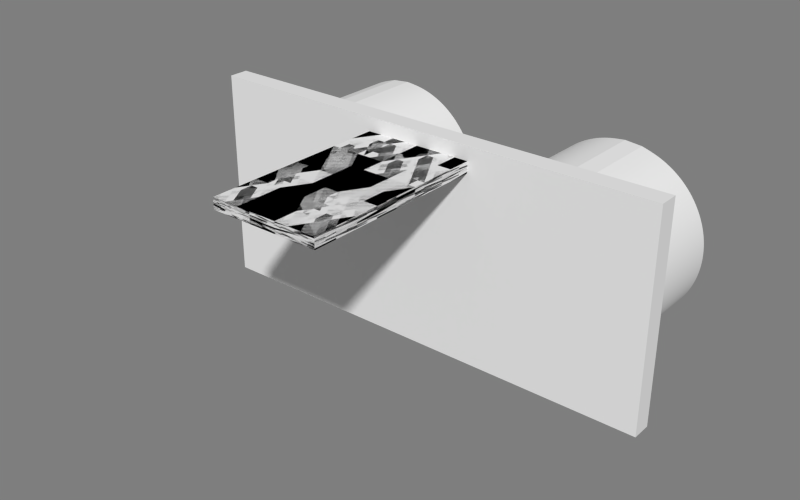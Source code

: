# Source: SRF08-sonar.blend  (saved by Blender 2.63.14; exported with 4.5.12 LTS)
import bpy
from mathutils import Matrix  # noqa: F401  (used for matrix-valued properties, if any)

bpy.ops.wm.read_factory_settings(use_empty=True)
scene = bpy.context.scene
scene.name = 'Scene'

# ---- collections
col_collection_1 = bpy.data.collections.new('Collection 1'); scene.collection.children.link(col_collection_1)
col_collection_20 = bpy.data.collections.new('Collection 20'); scene.collection.children.link(col_collection_20)
col_collection_20.hide_render = True
col_collection_20.hide_viewport = True

# ---- materials (node trees are filled in below, after node groups)
mat_cyc_chrome = bpy.data.materials.new('cyc_chrome')
mat_ble_textolite = bpy.data.materials.new('ble_textolite')
mat_cyc_grid = bpy.data.materials.new('cyc_grid')

# ---- material node trees

# ---- world
world_world = bpy.data.worlds.new('World'); scene.world = world_world
world_world.use_nodes = True; world_world.node_tree.nodes.clear()
_N = world_world.node_tree.nodes; _L = world_world.node_tree.links
n0 = _N.new('ShaderNodeOutputWorld'); n0.name = 'World Output'; n0.location = (300, 300)
n0.width = 120
n1 = _N.new('ShaderNodeBackground'); n1.name = 'Background'; n1.location = (10, 300)
n1.width = 150
n1.inputs[0].default_value = (0.42, 0.42, 0.42, 1.0)
n1.inputs[1].default_value = 0.5
_L.new(n1.outputs[0], n0.inputs[0])
n0.is_active_output = True
world_world.color = (0.05088, 0.05088, 0.05088)
world_world.use_sun_shadow = False
world_world.sun_shadow_jitter_overblur = 0.0
world_world.cycles.sampling_method = 'MANUAL'
world_world.cycles.sample_map_resolution = 256
world_world.light_settings.ao_factor = 0.5

# ---- meshes
me_srf08 = bpy.data.meshes.new('SRF08')
me_srf08.from_pydata([(11.5, -5.118e-06, 8.0), (9.939, -5.02e-06, 7.846), (8.439, -4.728e-06, 7.391), (7.055, -4.256e-06, 6.652), (5.843, -3.619e-06, 5.657), (4.848, -2.843e-06, 4.445), (4.109, -1.959e-06, 3.061), (3.654, -9.985e-07, 1.561), (3.5, -3.864e-13, 6.04e-07), (3.654, 9.985e-07, -1.561), (4.109, 1.959e-06, -3.061), (4.848, 2.843e-06, -4.445), (5.843, 3.619e-06, -5.657), (7.055, 4.256e-06, -6.652), (8.439, 4.728e-06, -7.391), (9.939, 5.02e-06, -7.846), (11.5, 5.118e-06, -8.0), (13.06, 5.02e-06, -7.846), (14.56, 4.728e-06, -7.391), (15.94, 4.256e-06, -6.652), (17.16, 3.619e-06, -5.657), (18.15, 2.843e-06, -4.445), (18.89, 1.959e-06, -3.061), (19.35, 9.985e-07, -1.561), (19.5, -4.942e-12, 7.725e-06), (19.35, -9.985e-07, 1.561), (18.89, -1.959e-06, 3.061), (18.15, -2.843e-06, 4.445), (17.16, -3.619e-06, 5.657), (15.94, -4.256e-06, 6.652), (14.56, -4.728e-06, 7.391), (13.06, -5.02e-06, 7.846), (21.5, 6.29e-07, 9.749), (21.5, -6.29e-07, -9.749), (0.0, 6.29e-07, 9.749), (0.0, -6.29e-07, -9.749), (21.5, -1.8, 9.749), (21.5, -1.8, -9.749), (0.0, -1.8, 9.749), (0.0, -1.8, -9.749), (5.0, -18.8, 7.481), (-5.0, -18.8, 7.481), (5.0, -1.8, 7.481), (-5.0, -1.8, 7.481), (5.0, -18.8, 8.481), (-5.0, -18.8, 8.481), (5.0, -1.8, 8.481), (-5.0, -1.8, 8.481), (11.5, 11.0, 8.0), (9.939, 11.0, 7.846), (8.439, 11.0, 7.391), (7.055, 11.0, 6.652), (5.843, 11.0, 5.657), (4.848, 11.0, 4.445), (4.109, 11.0, 3.061), (3.654, 11.0, 1.561), (3.5, 11.0, 6.04e-07), (3.654, 11.0, -1.561), (4.109, 11.0, -3.061), (4.848, 11.0, -4.445), (5.843, 11.0, -5.657), (7.055, 11.0, -6.652), (8.439, 11.0, -7.391), (9.939, 11.0, -7.846), (11.5, 11.0, -8.0), (13.06, 11.0, -7.846), (14.56, 11.0, -7.391), (15.94, 11.0, -6.652), (17.16, 11.0, -5.657), (18.15, 11.0, -4.445), (18.89, 11.0, -3.061), (19.35, 11.0, -1.561), (19.5, 11.0, 7.725e-06), (19.35, 11.0, 1.561), (18.89, 11.0, 3.061), (18.15, 11.0, 4.445), (17.16, 11.0, 5.657), (15.94, 11.0, 6.652), (14.56, 11.0, 7.391), (13.06, 11.0, 7.846), (11.5, 11.0, 7.1), (10.11, 11.0, 6.964), (8.783, 11.0, 6.56), (7.555, 11.0, 5.904), (6.479, 11.0, 5.021), (5.596, 11.0, 3.945), (4.94, 11.0, 2.717), (4.536, 11.0, 1.385), (4.4, 11.0, 8.072e-07), (4.536, 11.0, -1.385), (4.94, 11.0, -2.717), (5.596, 11.0, -3.945), (6.479, 11.0, -5.021), (7.555, 11.0, -5.904), (8.783, 11.0, -6.56), (10.11, 11.0, -6.964), (11.5, 11.0, -7.1), (12.89, 11.0, -6.964), (14.22, 11.0, -6.56), (15.44, 11.0, -5.904), (16.52, 11.0, -5.021), (17.4, 11.0, -3.945), (18.06, 11.0, -2.717), (18.46, 11.0, -1.385), (18.6, 11.0, 7.127e-06), (18.46, 11.0, 1.385), (18.06, 11.0, 2.717), (17.4, 11.0, 3.945), (16.52, 11.0, 5.021), (15.44, 11.0, 5.904), (14.22, 11.0, 6.56), (12.89, 11.0, 6.964), (11.5, 10.0, 7.1), (10.11, 10.0, 6.964), (8.783, 10.0, 6.56), (7.555, 10.0, 5.904), (6.479, 10.0, 5.021), (5.596, 10.0, 3.945), (4.94, 10.0, 2.717), (4.536, 10.0, 1.385), (4.4, 10.0, 8.072e-07), (4.536, 10.0, -1.385), (4.94, 10.0, -2.717), (5.596, 10.0, -3.945), (6.479, 10.0, -5.021), (7.555, 10.0, -5.904), (8.783, 10.0, -6.56), (10.11, 10.0, -6.964), (11.5, 10.0, -7.1), (12.89, 10.0, -6.964), (14.22, 10.0, -6.56), (15.44, 10.0, -5.904), (16.52, 10.0, -5.021), (17.4, 10.0, -3.945), (18.06, 10.0, -2.717), (18.46, 10.0, -1.385), (18.6, 10.0, 7.127e-06), (18.46, 10.0, 1.385), (18.06, 10.0, 2.717), (17.4, 10.0, 3.945), (16.52, 10.0, 5.021), (15.44, 10.0, 5.904), (14.22, 10.0, 6.56), (12.89, 10.0, 6.964), (0.0, -1.28e-06, -4.0), (-0.3902, -1.255e-06, -4.038), (-0.7654, -1.182e-06, -4.152), (-1.111, -1.064e-06, -4.337), (-1.414, -9.048e-07, -4.586), (-1.663, -7.109e-07, -4.889), (-1.848, -4.896e-07, -5.235), (-1.962, -2.496e-07, -5.61), (-2.0, -9.66e-14, -6.0), (-1.962, 2.496e-07, -6.39), (-1.848, 4.896e-07, -6.765), (-1.663, 7.109e-07, -7.111), (-1.414, 9.048e-07, -7.414), (-1.111, 1.064e-06, -7.663), (-0.7654, 1.182e-06, -7.848), (-0.3902, 1.255e-06, -7.962), (6.517e-07, 1.28e-06, -8.0), (0.3902, 1.255e-06, -7.962), (0.7654, 1.182e-06, -7.848), (1.111, 1.064e-06, -7.663), (1.414, 9.048e-07, -7.414), (1.663, 7.109e-07, -7.111), (1.848, 4.896e-07, -6.765), (1.962, 2.496e-07, -6.39), (2.0, -1.235e-12, -6.0), (1.962, -2.496e-07, -5.61), (1.848, -4.897e-07, -5.235), (1.663, -7.109e-07, -4.889), (1.414, -9.048e-07, -4.586), (1.111, -1.064e-06, -4.337), (0.7654, -1.182e-06, -4.152), (0.3902, -1.255e-06, -4.038), (0.0, 2.0, -4.0), (-0.3902, 2.0, -4.038), (-0.7654, 2.0, -4.152), (-1.111, 2.0, -4.337), (-1.414, 2.0, -4.586), (-1.663, 2.0, -4.889), (-1.848, 2.0, -5.235), (-1.962, 2.0, -5.61), (-2.0, 2.0, -6.0), (-1.962, 2.0, -6.39), (-1.848, 2.0, -6.765), (-1.663, 2.0, -7.111), (-1.414, 2.0, -7.414), (-1.111, 2.0, -7.663), (-0.7654, 2.0, -7.848), (-0.3902, 2.0, -7.962), (6.517e-07, 2.0, -8.0), (0.3902, 2.0, -7.962), (0.7654, 2.0, -7.848), (1.111, 2.0, -7.663), (1.414, 2.0, -7.414), (1.663, 2.0, -7.111), (1.848, 2.0, -6.765), (1.962, 2.0, -6.39), (2.0, 2.0, -6.0), (1.962, 2.0, -5.61), (1.848, 2.0, -5.235), (1.663, 2.0, -4.889), (1.414, 2.0, -4.586), (1.111, 2.0, -4.337), (0.7654, 2.0, -4.152), (0.3902, 2.0, -4.038)], [], [(39, 35, 33, 37), (36, 32, 34, 38), (38, 39, 37, 36), (35, 34, 32, 33), (42, 40, 41, 43), (46, 47, 45, 44), (42, 43, 47, 46), (43, 41, 45, 47), (40, 42, 46, 44), (44, 45, 41, 40), (33, 32, 36, 37), (18, 17, 65, 66), (13, 12, 60, 61), (8, 7, 55, 56), (3, 2, 50, 51), (29, 28, 76, 77), (24, 23, 71, 72), (19, 18, 66, 67), (14, 13, 61, 62), (9, 8, 56, 57), (4, 3, 51, 52), (30, 29, 77, 78), (25, 24, 72, 73), (20, 19, 67, 68), (15, 14, 62, 63), (10, 9, 57, 58), (5, 4, 52, 53), (31, 30, 78, 79), (26, 25, 73, 74), (21, 20, 68, 69), (16, 15, 63, 64), (11, 10, 58, 59), (6, 5, 53, 54), (1, 0, 48, 49), (31, 0, 48, 79), (27, 26, 74, 75), (22, 21, 69, 70), (17, 16, 64, 65), (12, 11, 59, 60), (7, 6, 54, 55), (2, 1, 49, 50), (28, 27, 75, 76), (23, 22, 70, 71), (77, 76, 108, 109), (72, 71, 103, 104), (67, 66, 98, 99), (62, 61, 93, 94), (57, 56, 88, 89), (52, 51, 83, 84), (78, 77, 109, 110), (73, 72, 104, 105), (68, 67, 99, 100), (63, 62, 94, 95), (58, 57, 89, 90), (53, 52, 84, 85), (79, 78, 110, 111), (74, 73, 105, 106), (69, 68, 100, 101), (64, 63, 95, 96), (59, 58, 90, 91), (54, 53, 85, 86), (49, 48, 80, 81), (79, 48, 80, 111), (75, 74, 106, 107), (70, 69, 101, 102), (65, 64, 96, 97), (60, 59, 91, 92), (55, 54, 86, 87), (50, 49, 81, 82), (76, 75, 107, 108), (71, 70, 102, 103), (66, 65, 97, 98), (61, 60, 92, 93), (56, 55, 87, 88), (51, 50, 82, 83), (81, 80, 112, 113), (111, 80, 112, 143), (107, 106, 138, 139), (102, 101, 133, 134), (97, 96, 128, 129), (92, 91, 123, 124), (87, 86, 118, 119), (82, 81, 113, 114), (108, 107, 139, 140), (103, 102, 134, 135), (98, 97, 129, 130), (93, 92, 124, 125), (88, 87, 119, 120), (83, 82, 114, 115), (109, 108, 140, 141), (104, 103, 135, 136), (99, 98, 130, 131), (94, 93, 125, 126), (89, 88, 120, 121), (84, 83, 115, 116), (110, 109, 141, 142), (105, 104, 136, 137), (100, 99, 131, 132), (95, 94, 126, 127), (90, 89, 121, 122), (85, 84, 116, 117), (111, 110, 142, 143), (106, 105, 137, 138), (101, 100, 132, 133), (96, 95, 127, 128), (91, 90, 122, 123), (86, 85, 117, 118), (114, 113, 112, 143, 142, 141, 140, 139, 138, 137, 136, 135, 134, 133, 132, 131, 130, 129, 128, 127, 126, 125, 124, 123, 122, 121, 120, 119, 118, 117, 116, 115), (175, 174, 206, 207), (170, 169, 201, 202), (165, 164, 196, 197), (160, 159, 191, 192), (155, 154, 186, 187), (150, 149, 181, 182), (145, 144, 176, 177), (175, 144, 176, 207), (171, 170, 202, 203), (166, 165, 197, 198), (161, 160, 192, 193), (156, 155, 187, 188), (151, 150, 182, 183), (146, 145, 177, 178), (172, 171, 203, 204), (167, 166, 198, 199), (162, 161, 193, 194), (157, 156, 188, 189), (152, 151, 183, 184), (147, 146, 178, 179), (173, 172, 204, 205), (168, 167, 199, 200), (163, 162, 194, 195), (158, 157, 189, 190), (153, 152, 184, 185), (148, 147, 179, 180), (174, 173, 205, 206), (169, 168, 200, 201), (164, 163, 195, 196), (159, 158, 190, 191), (154, 153, 185, 186), (149, 148, 180, 181), (178, 177, 176, 207, 206, 205, 204, 203, 202, 201, 200, 199, 198, 197, 196, 195, 194, 193, 192, 191, 190, 189, 188, 187, 186, 185, 184, 183, 182, 181, 180, 179)])
me_srf08.polygons.foreach_set('material_index', [1, 1, 1, 1, 1, 1, 1, 1, 1, 1, 1, 0, 0, 0, 0, 0, 0, 0, 0, 0, 0, 0, 0, 0, 0, 0, 0, 0, 0, 0, 0, 0, 0, 0, 0, 0, 0, 0, 0, 0, 0, 0, 0, 0, 0, 0, 0, 0, 0, 0, 0, 0, 0, 0, 0, 0, 0, 0, 0, 0, 0, 0, 0, 0, 0, 0, 0, 0, 0, 0, 0, 0, 0, 0, 0, 0, 0, 0, 0, 0, 0, 0, 0, 0, 0, 0, 0, 0, 0, 0, 0, 0, 0, 0, 0, 0, 0, 0, 0, 0, 0, 0, 0, 0, 0, 0, 0, 2, 0, 0, 0, 0, 0, 0, 0, 0, 0, 0, 0, 0, 0, 0, 0, 0, 0, 0, 0, 0, 0, 0, 0, 0, 0, 0, 0, 0, 0, 0, 0, 0, 0])
_k = {(0, 1): 1.0, (1, 2): 1.0, (2, 3): 1.0, (3, 4): 1.0, (4, 5): 1.0, (5, 6): 1.0, (6, 7): 1.0, (7, 8): 1.0, (8, 9): 1.0, (9, 10): 1.0, (10, 11): 1.0, (11, 12): 1.0, (12, 13): 1.0, (13, 14): 1.0, (14, 15): 1.0, (15, 16): 1.0, (16, 17): 1.0, (17, 18): 1.0, (18, 19): 1.0, (19, 20): 1.0, (20, 21): 1.0, (21, 22): 1.0, (22, 23): 1.0, (23, 24): 1.0, (24, 25): 1.0, (25, 26): 1.0, (26, 27): 1.0, (27, 28): 1.0, (28, 29): 1.0, (29, 30): 1.0, (30, 31): 1.0, (0, 31): 1.0, (33, 35): 1.0, (32, 34): 1.0, (37, 39): 1.0, (36, 38): 1.0, (33, 37): 1.0, (32, 36): 1.0, (35, 39): 1.0, (34, 38): 1.0, (36, 37): 1.0, (38, 39): 1.0, (32, 33): 1.0, (34, 35): 1.0, (40, 41): 1.0, (42, 43): 1.0, (41, 43): 1.0, (40, 42): 1.0, (44, 45): 1.0, (46, 47): 1.0, (45, 47): 1.0, (44, 46): 1.0, (43, 47): 1.0, (42, 46): 1.0, (41, 45): 1.0, (40, 44): 1.0, (48, 49): 1.0, (49, 50): 1.0, (50, 51): 1.0, (51, 52): 1.0, (52, 53): 1.0, (53, 54): 1.0, (54, 55): 1.0, (55, 56): 1.0, (56, 57): 1.0, (57, 58): 1.0, (58, 59): 1.0, (59, 60): 1.0, (60, 61): 1.0, (61, 62): 1.0, (62, 63): 1.0, (63, 64): 1.0, (64, 65): 1.0, (65, 66): 1.0, (66, 67): 1.0, (67, 68): 1.0, (68, 69): 1.0, (69, 70): 1.0, (70, 71): 1.0, (71, 72): 1.0, (72, 73): 1.0, (73, 74): 1.0, (74, 75): 1.0, (75, 76): 1.0, (76, 77): 1.0, (77, 78): 1.0, (78, 79): 1.0, (48, 79): 1.0, (80, 81): 1.0, (81, 82): 1.0, (82, 83): 1.0, (83, 84): 1.0, (84, 85): 1.0, (85, 86): 1.0, (86, 87): 1.0, (87, 88): 1.0, (88, 89): 1.0, (89, 90): 1.0, (90, 91): 1.0, (91, 92): 1.0, (92, 93): 1.0, (93, 94): 1.0, (94, 95): 1.0, (95, 96): 1.0, (96, 97): 1.0, (97, 98): 1.0, (98, 99): 1.0, (99, 100): 1.0, (100, 101): 1.0, (101, 102): 1.0, (102, 103): 1.0, (103, 104): 1.0, (104, 105): 1.0, (105, 106): 1.0, (106, 107): 1.0, (107, 108): 1.0, (108, 109): 1.0, (109, 110): 1.0, (110, 111): 1.0, (80, 111): 1.0, (112, 113): 1.0, (113, 114): 1.0, (114, 115): 1.0, (115, 116): 1.0, (116, 117): 1.0, (117, 118): 1.0, (118, 119): 1.0, (119, 120): 1.0, (120, 121): 1.0, (121, 122): 1.0, (122, 123): 1.0, (123, 124): 1.0, (124, 125): 1.0, (125, 126): 1.0, (126, 127): 1.0, (127, 128): 1.0, (128, 129): 1.0, (129, 130): 1.0, (130, 131): 1.0, (131, 132): 1.0, (132, 133): 1.0, (133, 134): 1.0, (134, 135): 1.0, (135, 136): 1.0, (136, 137): 1.0, (137, 138): 1.0, (138, 139): 1.0, (139, 140): 1.0, (140, 141): 1.0, (141, 142): 1.0, (142, 143): 1.0, (112, 143): 1.0}
me_srf08.attributes.new('crease_edge', 'FLOAT', 'EDGE').data.foreach_set('value', [_k.get((min(e.vertices), max(e.vertices)), 0.0) for e in me_srf08.edges])
_uv = me_srf08.uv_layers.new(name='UVMap')
_uv.uv.foreach_set('vector', [0.0, 0.0, 0.0, 0.0, 0.0, 0.0, 0.0, 0.0, 0.0, 0.0, 0.0, 0.0, 0.0, 0.0, 0.0, 0.0, 0.0, 0.0, 0.0, 0.0, 0.0, 0.0, 0.0, 0.0, 0.0, 0.0, 0.0, 0.0, 0.0, 0.0, 0.0, 0.0, 0.0, 0.0, 0.0, 0.0, 0.0, 0.0, 0.0, 0.0, 0.0, 0.0, 0.0, 0.0, 0.0, 0.0, 0.0, 0.0, 0.0, 0.0, 0.0, 0.0, 0.0, 0.0, 0.0, 0.0, 0.0, 0.0, 0.0, 0.0, 0.0, 0.0, 0.0, 0.0, 0.0, 0.0, 0.0, 0.0, 0.0, 0.0, 0.0, 0.0, 0.0, 0.0, 0.0, 0.0, 0.0, 0.0, 0.0, 0.0, 0.0, 0.0, 0.0, 0.0, 0.0, 0.0, 0.0, 0.0, 0.0, 0.0, 0.0, 0.0, 0.0, 0.0, 0.0, 0.0, 0.0, 0.0, 0.0, 0.0, 0.0, 0.0, 0.0, 0.0, 0.0, 0.0, 0.0, 0.0, 0.0, 0.0, 0.0, 0.0, 0.0, 0.0, 0.0, 0.0, 0.0, 0.0, 0.0, 0.0, 0.0, 0.0, 0.0, 0.0, 0.0, 0.0, 0.0, 0.0, 0.0, 0.0, 0.0, 0.0, 0.0, 0.0, 0.0, 0.0, 0.0, 0.0, 0.0, 0.0, 0.0, 0.0, 0.0, 0.0, 0.0, 0.0, 0.0, 0.0, 0.0, 0.0, 0.0, 0.0, 0.0, 0.0, 0.0, 0.0, 0.0, 0.0, 0.0, 0.0, 0.0, 0.0, 0.0, 0.0, 0.0, 0.0, 0.0, 0.0, 0.0, 0.0, 0.0, 0.0, 0.0, 0.0, 0.0, 0.0, 0.0, 0.0, 0.0, 0.0, 0.0, 0.0, 0.0, 0.0, 0.0, 0.0, 0.0, 0.0, 0.0, 0.0, 0.0, 0.0, 0.0, 0.0, 0.0, 0.0, 0.0, 0.0, 0.0, 0.0, 0.0, 0.0, 0.0, 0.0, 0.0, 0.0, 0.0, 0.0, 0.0, 0.0, 0.0, 0.0, 0.0, 0.0, 0.0, 0.0, 0.0, 0.0, 0.0, 0.0, 0.0, 0.0, 0.0, 0.0, 0.0, 0.0, 0.0, 0.0, 0.0, 0.0, 0.0, 0.0, 0.0, 0.0, 0.0, 0.0, 0.0, 0.0, 0.0, 0.0, 0.0, 0.0, 0.0, 0.0, 0.0, 0.0, 0.0, 0.0, 0.0, 0.0, 0.0, 0.0, 0.0, 0.0, 0.0, 0.0, 0.0, 0.0, 0.0, 0.0, 0.0, 0.0, 0.0, 0.0, 0.0, 0.0, 0.0, 0.0, 0.0, 0.0, 0.0, 0.0, 0.0, 0.0, 0.0, 0.0, 0.0, 0.0, 0.0, 0.0, 0.0, 0.0, 0.0, 0.0, 0.0, 0.0, 0.0, 0.0, 0.0, 0.0, 0.0, 0.0, 0.0, 0.0, 0.0, 0.0, 0.0, 0.0, 0.0, 0.0, 0.0, 0.0, 0.0, 0.0, 0.0, 0.0, 0.0, 0.0, 0.0, 0.0, 0.0, 0.0, 0.0, 0.0, 0.0, 0.0, 0.0, 0.0, 0.0, 0.0, 0.0, 0.0, 0.0, 0.0, 0.0, 0.0, 0.0, 0.0, 0.0, 0.0, 0.0, 0.0, 0.0, 0.0, 0.0, 0.0, 0.0, 0.0, 0.0, 0.0, 0.0, 0.0, 0.0, 0.0, 0.0, 0.0, 0.0, 0.0, 0.0, 0.0, 0.0, 0.0, 0.0, 0.0, 0.0, 0.0, 0.0, 0.0, 0.0, 0.0, 0.0, 0.0, 0.0, 0.0, 0.0, 0.0, 0.0, 0.0, 0.0, 0.0, 0.0, 0.0, 0.0, 0.0, 0.0, 0.0, 0.0, 0.0, 0.0, 0.0, 0.0, 0.0, 0.0, 0.0, 0.0, 0.0, 0.0, 0.0, 0.0, 0.0, 0.0, 0.0, 0.0, 0.0, 0.0, 0.0, 0.0, 0.0, 0.0, 0.0, 0.0, 0.0, 0.0, 0.0, 0.0, 0.0, 0.0, 0.0, 0.0, 0.0, 0.0, 0.0, 0.0, 0.0, 0.0, 0.0, 0.0, 0.0, 0.0, 0.0, 0.0, 0.0, 0.0, 0.0, 0.0, 0.0, 0.0, 0.0, 0.0, 0.0, 0.0, 0.0, 0.0, 0.0, 0.0, 0.0, 0.0, 0.0, 0.0, 0.0, 0.0, 0.0, 0.0, 0.0, 0.0, 0.0, 0.0, 0.0, 0.0, 0.0, 0.0, 0.0, 0.0, 0.0, 0.0, 0.0, 0.0, 0.0, 0.0, 0.0, 0.0, 0.0, 0.0, 0.0, 0.0, 0.0, 0.0, 0.0, 0.0, 0.0, 0.0, 0.0, 0.0, 0.0, 0.0, 0.0, 0.0, 0.0, 0.0, 0.0, 0.0, 0.0, 0.0, 0.0, 0.0, 0.0, 0.0, 0.0, 0.0, 0.0, 0.0, 0.0, 0.0, 0.0, 0.0, 0.0, 0.0, 0.0, 0.0, 0.0, 0.0, 0.0, 0.0, 0.0, 0.0, 0.0, 0.0, 0.0, 0.0, 0.0, 0.0, 0.0, 0.0, 0.0, 0.0, 0.0, 0.0, 0.0, 0.0, 0.0, 0.0, 0.0, 0.0, 0.0, 0.0, 0.0, 0.0, 0.0, 0.0, 0.0, 0.0, 0.0, 0.0, 0.0, 0.0, 0.0, 0.0, 0.0, 0.0, 0.0, 0.0, 0.0, 0.0, 0.0, 0.0, 0.0, 0.0, 0.0, 0.0, 0.0, 0.0, 0.0, 0.0, 0.0, 0.0, 0.0, 0.0, 0.0, 0.0, 0.0, 0.0, 0.0, 0.0, 0.0, 0.0, 0.0, 0.0, 0.0, 0.0, 0.0, 0.0, 0.0, 0.0, 0.0, 0.0, 0.0, 0.0, 0.0, 0.0, 0.0, 0.0, 0.0, 0.0, 0.0, 0.0, 0.0, 0.0, 0.0, 0.0, 0.0, 0.0, 0.0, 0.0, 0.0, 0.0, 0.0, 0.0, 0.0, 0.0, 0.0, 0.0, 0.0, 0.0, 0.0, 0.0, 0.0, 0.0, 0.0, 0.0, 0.0, 0.0, 0.0, 0.0, 0.0, 0.0, 0.0, 0.0, 0.0, 0.0, 0.0, 0.0, 0.0, 0.0, 0.0, 0.0, 0.0, 0.0, 0.0, 0.0, 0.0, 0.0, 0.0, 0.0, 0.0, 0.0, 0.0, 0.0, 0.0, 0.0, 0.0, 0.0, 0.0, 0.0, 0.0, 0.0, 0.0, 0.0, 0.0, 0.0, 0.0, 0.0, 0.0, 0.0, 0.0, 0.0, 0.0, 0.0, 0.0, 0.0, 0.0, 0.0, 0.0, 0.0, 0.0, 0.0, 0.0, 0.0, 0.0, 0.0, 0.0, 0.0, 0.0, 0.0, 0.0, 0.0, 0.0, 0.0, 0.0, 0.0, 0.0, 0.0, 0.0, 0.0, 0.0, 0.0, 0.0, 0.0, 0.0, 0.0, 0.0, 0.0, 0.0, 0.0, 0.0, 0.0, 0.0, 0.0, 0.0, 0.0, 0.0, 0.0, 0.0, 0.0, 0.0, 0.0, 0.0, 0.0, 0.0, 0.0, 0.0, 0.0, 0.0, 0.0, 0.0, 0.0, 0.0, 0.0, 0.0, 0.0, 0.0, 0.0, 0.0, 0.0, 0.0, 0.0, 0.0, 0.0, 0.0, 0.0, 0.0, 0.0, 0.0, 0.0, 0.0, 0.0, 0.0, 0.0, 0.0, 0.0, 0.0, 0.0, 0.0, 0.0, 0.0, 0.0, 0.0, 0.0, 0.0, 0.0, 0.0, 0.0, 0.0, 0.0, 0.0, 0.0, 0.0, 0.0, 0.0, 0.0, 0.0, 0.0, 0.0, 0.0, 0.0, 0.0, 0.0, 0.0, 0.0, 0.0, 0.0, 0.0, 0.0, 0.0, 0.0, 0.0, 0.0, 0.0, 0.0, 0.0, 0.0, 0.0, 0.0, 0.0, 0.0, 0.0, 0.0, 0.0, 0.0, 0.0, 0.0, 0.0, 0.0, 0.0, 0.0, 0.0, 0.0, 0.0, 0.0, 0.0, 0.0, 0.0, 0.0, 0.0, 0.0, 0.0, 0.0, 0.0, 0.0, 0.0, 0.0, 0.0, 0.0, 0.0, 0.0, 0.0, 0.0, 0.0, 0.0, 0.0, 0.0, 0.0, 0.0, 0.0, 0.0, 0.0, 0.0, 0.0, 0.0, 0.0, 0.0, 0.0, 0.0, 0.0, 0.0, 0.0, 0.0, 0.0, 0.0, 0.0, 0.0, 0.0, 0.0, 0.0, 0.0, 0.0, 0.0, 0.0, 0.0, 0.0, 0.0, 0.0, 0.0, 0.0, 0.0, 0.0, 0.0, 0.0, 0.0, 0.0, 0.0, 0.0, 0.0, 0.0, 0.0, 0.0, 0.0, 0.0, 0.0, 0.0, 0.0, 0.0, 0.0, 0.0, 0.0, 0.0, 0.0, 0.0, 0.0, 0.0, 0.0, 0.0, 0.0, 0.0, 0.0, 0.0, 0.0, 0.0, 0.0, 0.0, 0.0, 0.0, 0.0, 0.0, 0.0, 0.0, 0.0, 0.0, 0.0, 0.0, 0.0, 0.0, 0.0, 0.0, 0.0, 0.0, 0.0, 0.0, 0.0, 0.0, 0.0, 0.0, 0.0, 0.0, 0.0, 0.0, 0.0, 0.0, 0.0, 0.0, 0.0, 0.0, 0.0, 0.0, 0.0, 0.0, 0.0, 0.0, 0.0, 0.0, 0.0, 0.0, 0.0, 0.0, 0.0, 0.0, 0.0, 0.0, 0.0, 0.0, 0.0, 0.0, 0.0, 0.0, 0.0, 0.0, 0.0, 0.0, 0.0, 0.0, 0.0, 0.0, 0.0, 0.0, 0.0, 0.0, 0.0, 0.0, 0.0, 0.0, 0.0, 0.0, 0.0, 0.0, 0.0, 0.0, 0.0, 0.0, 0.0, 0.0, 0.0, 0.0, 0.0, 0.0, 0.0, 0.0, 0.0, 0.0, 0.0, 0.0, 0.0, 0.0, 0.0, 0.0, 0.0, 0.0, 0.0, 0.0, 0.0, 0.0, 0.0, 0.0, 0.0, 0.0, 0.0, 0.0, 0.0, 0.0, 0.0, 0.0, 0.0, 0.0, 0.0, 0.0, 0.0, 0.0, 0.0, 0.0, 0.0, 0.0, 0.0, 0.0, 0.0, 0.0, 0.0, 0.0, 0.0, 0.0, 0.0, 0.0, 0.0, 0.0, 0.0, 0.0, 0.0, 0.0, 0.0, 0.0, 0.0, 0.0, 0.0, 0.0, 0.0, 0.0, 0.0, 0.0, 0.0, 0.0, 0.0, 0.0, 0.0, 0.0, 0.0, 0.0, 0.0, 0.0, 0.0, 0.0, 0.0, 0.0, 0.0, 0.0, 0.0, 0.0, 0.0, 0.0, 0.0, 0.0, 0.0, 0.0, 0.0, 0.0, 0.0, 0.0, 0.0, 0.0, 0.0, 0.0, 0.0, 0.0, 0.0, 0.0, 0.0, 0.0, 0.0, 0.0, 0.0, 0.0, 0.0, 0.0, 0.0, 0.0, 0.0, 0.0, 0.0, 0.0, 0.0, 0.0, 0.0, 0.0, 0.0, 0.0, 0.0, 0.0, 0.0, 0.0, 0.0, 0.0, 0.0, 0.0, 0.0, 0.0, 0.0, 0.0, 0.0, 0.0, 0.0, 0.0, 0.0, 0.0, 0.0, 0.0, 0.0, 0.0, 0.0, 0.0, 0.0, 0.0, 0.0, 0.0, 0.0, 0.0, 0.0, 0.0, 0.0, 0.0, 0.0, 0.0, 0.0, 0.0, 0.0, 0.0, 0.0, 0.0, 0.0, 0.0, 0.0, 0.0, 0.0, 0.0, 0.0, 0.0, 0.0, 0.0, 0.0, 0.0, 0.0, 0.0, 0.0, 0.0, 0.0, 0.0, 0.0, 0.0, 0.0, 0.0, 0.0, 0.0, 0.0, 0.0, 0.0, 0.0, 0.0, 0.0, 0.0, 0.0, 0.0, 0.0, 0.0, 0.0, 0.0, 0.0, 0.0, 0.0, 0.0, 0.0, 0.0, 0.0, 0.0, 0.0, 0.0, 0.0, 0.0, 0.0, 0.0, 0.0, 0.0, 0.0, 0.0, 0.0, 0.0, 0.0, 0.0, 0.0, 0.0, 0.0, 0.0, 0.0, 0.0, 0.0, 0.0, 0.0, 0.0, 0.0, 0.0, 0.0, 0.0, 0.0, 0.0, 0.0, 0.0, 0.0, 0.0, 0.0, 0.0, 0.0, 0.0, 0.0, 0.0, 0.0, 0.0, 0.0, 0.0, 0.0, 0.0, 0.0, 0.0, 0.0, 0.0, 0.0, 0.0, 0.0, 0.0, 0.0, 0.0, 0.0, 0.0, 0.0, 0.0, 0.0, 0.0])
me_srf08.materials.append(mat_cyc_chrome)
me_srf08.materials.append(mat_ble_textolite)
me_srf08.materials.append(mat_cyc_grid)
me_srf08.use_remesh_preserve_volume = False
me_srf08.use_remesh_preserve_attributes = False
me_srf08.use_mirror_vertex_groups = False
me_srf08.update()

# ---- objects
ob_srf08 = bpy.data.objects.new('SRF08', me_srf08)
ob_materials = bpy.data.objects.new('__materials__', None)

# ---- transforms, parenting, visibility, modifiers, constraints
ob_srf08.location = (0.0, 0.0, 0.0)
ob_srf08.lineart.crease_threshold = 0.0
_m = ob_srf08.modifiers.new('Mirror', 'MIRROR')
_m = ob_srf08.modifiers.new('Subsurf', 'SUBSURF')
_m.uv_smooth = 'PRESERVE_CORNERS'
_m.levels = 3
_m.render_levels = 3
_m.show_only_control_edges = False
ob_materials.location = (0.0, 0.0, 0.0)

# ---- collection membership
col_collection_1.objects.link(ob_srf08)
col_collection_20.objects.link(ob_materials)

# ---- scene / render settings (as saved in the file)
scene.frame_start = 1; scene.frame_end = 250; scene.frame_set(1)
scene.render.engine = 'CYCLES'
scene.render.image_settings.color_mode = 'RGB'
scene.render.image_settings.compression = 90
scene.render.resolution_x = 1680
scene.render.resolution_y = 1050
scene.render.dither_intensity = 0.0
scene.render.bake_margin = 2
scene.render.bake_bias = 0.0
scene.cycles.use_denoising = False
scene.cycles.samples = 350
scene.cycles.sampling_pattern = 'TABULATED_SOBOL'
scene.cycles.light_sampling_threshold = 0.0
scene.cycles.use_adaptive_sampling = False
scene.cycles.use_light_tree = False
scene.cycles.blur_glossy = 0.0
scene.cycles.volume_bounces = 1
scene.cycles.pixel_filter_type = 'GAUSSIAN'
scene.cycles.sample_clamp_indirect = 0.0
scene.view_settings.view_transform = 'Standard'
bpy.context.view_layer.update()

# ---- added for rendering (the .blend has no active camera and no usable light): camera, sun
cam_auto = bpy.data.cameras.new('AutoCamera')
cam_auto.lens = 50.0
cam_auto.sensor_width = 36.0
cam_auto.clip_end = 1000.0
ob_auto_camera = bpy.data.objects.new('AutoCamera', cam_auto)
scene.collection.objects.link(ob_auto_camera)
ob_auto_camera.location = (51.657, -65.8884, 41.3256)
ob_auto_camera.rotation_euler = (1.09748, -7.21219e-08, 0.694738)
scene.camera = ob_auto_camera
light_auto_sun = bpy.data.lights.new('AutoSun', 'SUN')
light_auto_sun.energy = 3.0
light_auto_sun.angle = 0.0523599
ob_auto_sun = bpy.data.objects.new('AutoSun', light_auto_sun)
scene.collection.objects.link(ob_auto_sun)
ob_auto_sun.rotation_euler = (0.872665, 0.174533, 0.523599)
bpy.context.view_layer.update()
